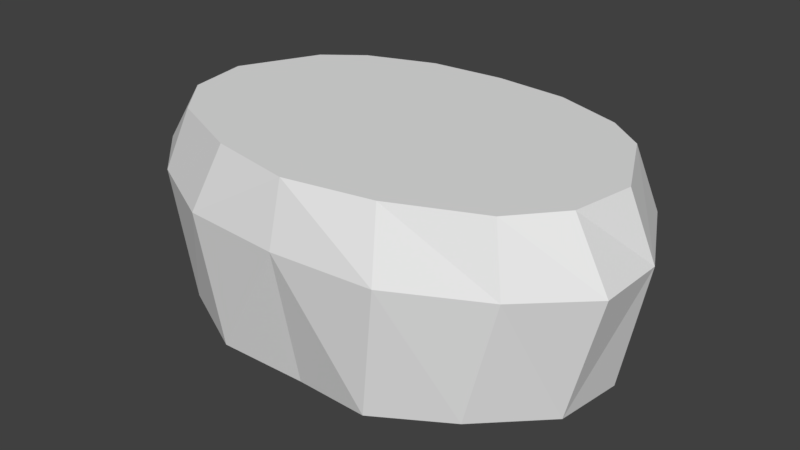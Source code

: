 # Source: 00_hip.blend  (saved by Blender 2.79.0; exported with 4.5.12 LTS)
import bpy
from mathutils import Matrix  # noqa: F401  (used for matrix-valued properties, if any)

bpy.ops.wm.read_factory_settings(use_empty=True)
scene = bpy.context.scene
scene.name = 'Scene'

# ---- collections
col_collection_1 = bpy.data.collections.new('Collection 1'); scene.collection.children.link(col_collection_1)

# ---- materials (node trees are filled in below, after node groups)
mat_001 = bpy.data.materials.new('マテリアル.001')
mat_001.alpha_threshold = 0.0
mat_001.use_transparent_shadow = False
mat_001.roughness = 0.5

# ---- material node trees

# ---- world
world_world = bpy.data.worlds.new('World'); scene.world = world_world
world_world.color = (0.05088, 0.05088, 0.05088)
world_world.use_sun_shadow = False
world_world.sun_shadow_jitter_overblur = 0.0
world_world.cycles.sampling_method = 'MANUAL'

# ---- meshes
me_001 = bpy.data.meshes.new('立方体.001')
me_001.from_pydata([(-0.8139, 0.6089, 1.008), (-0.9653, -0.6099, 1.008), (0.9653, -0.6099, 1.008), (0.8139, 0.6089, 1.008), (-0.722, 0.6257, -0.0294), (-0.89, -0.7088, -0.0294), (0.89, -0.7088, -0.0294), (0.722, 0.6257, -0.0294), (5.712e-10, 0.6767, -0.1272), (6.402e-10, -0.9072, 1.008), (6.402e-10, 0.7821, 1.008), (6.106e-10, -0.8385, -0.1272), (-1.247, -0.0001233, 1.008), (1.247, -0.0001233, 1.008), (-1.268, 0.0007379, -0.03247), (1.268, 0.0007379, -0.03247), (6.402e-10, -0.0001233, 1.008), (0.621, -0.0001233, 1.008), (0.4661, -0.903, -0.07293), (0.4237, 0.7487, 1.008), (0.4875, -0.8155, 1.008), (0.3491, 0.6242, -0.07293), (-0.4661, -0.903, -0.07293), (-0.621, -0.0001233, 1.008), (-0.3491, 0.6242, -0.07293), (-0.4875, -0.8155, 1.008), (-0.4237, 0.7487, 1.008), (0.87, 0.6827, 0.6659), (0.5753, -0.9531, 0.6659), (-1.066, -0.6997, 0.6659), (-0.5753, -0.9531, 0.6659), (0.0, 0.8489, 0.6659), (1.066, -0.6997, 0.6659), (1.402, 0.0, 0.6659), (-0.4618, 0.8287, 0.6659), (0.4618, 0.8287, 0.6659), (0.0, -0.9955, 0.6659), (-0.87, 0.6827, 0.6659), (-1.402, 0.0, 0.6659), (1.218, -0.3785, -0.03373), (1.041, 0.4057, -0.03373), (-1.041, 0.4057, -0.03373), (-1.218, -0.3785, -0.03373), (1.15, 0.4953, 0.6659), (1.396, -0.3877, 0.6659), (-1.396, -0.3877, 0.6659), (-1.15, 0.4953, 0.6659), (-1.185, -0.3525, 1.008), (-1.031, 0.4423, 1.008), (1.031, 0.4423, 1.008), (1.185, -0.3525, 1.008), (0.6909, 0.009698, 0.03679), (-0.6909, 0.009698, 0.03679), (5.712e-10, 0.01524, -0.1272), (5.712e-10, 0.1649, -0.1272), (-0.6909, 0.1559, 0.01417), (0.6909, 0.1559, 0.01417), (5.712e-10, 0.2858, -0.1272), (-0.6909, 0.2841, -0.03649), (0.6909, 0.2841, -0.03649), (0.6909, -0.1433, 0.01417), (-0.6909, -0.1433, 0.01417), (5.712e-10, -0.1455, -0.1272), (0.6909, -0.2847, -0.03649), (-0.6909, -0.2847, -0.03649), (5.712e-10, -0.2881, -0.1272)], [], [(45, 1, 47), (32, 20, 28), (33, 50, 44), (27, 19, 3), (50, 17, 2), (34, 10, 31), (25, 16, 23), (30, 9, 25), (38, 48, 46), (26, 16, 10), (17, 49, 3), (43, 3, 49), (11, 22, 65), (16, 20, 17), (28, 9, 36), (16, 19, 10), (22, 5, 64), (35, 10, 19), (1, 25, 23), (48, 12, 23), (29, 25, 1), (37, 26, 34), (6, 28, 18), (7, 35, 27), (18, 36, 11), (21, 31, 35), (4, 34, 24), (24, 31, 8), (22, 36, 30), (39, 32, 6), (5, 30, 29), (46, 4, 41), (38, 47, 12), (46, 0, 37), (33, 49, 13), (44, 2, 32), (18, 63, 6), (11, 65, 18), (55, 53, 52), (56, 15, 51), (14, 55, 52), (53, 56, 51), (41, 58, 55), (54, 59, 56), (58, 54, 55), (59, 40, 56), (59, 57, 21), (58, 24, 57), (59, 21, 7), (4, 24, 58), (61, 53, 62), (60, 15, 39), (14, 61, 42), (53, 60, 62), (64, 62, 65), (63, 39, 6), (42, 64, 5), (62, 63, 65), (39, 33, 44), (40, 33, 15), (7, 43, 40), (42, 38, 14), (38, 41, 14), (42, 29, 45), (57, 8, 21), (24, 8, 57), (22, 64, 65), (65, 63, 18), (45, 29, 1), (32, 2, 20), (33, 13, 50), (27, 35, 19), (13, 17, 50), (17, 20, 2), (34, 26, 10), (25, 9, 16), (30, 36, 9), (38, 12, 48), (26, 23, 16), (3, 19, 17), (17, 13, 49), (43, 27, 3), (16, 9, 20), (28, 20, 9), (16, 17, 19), (35, 31, 10), (23, 12, 47), (47, 1, 23), (26, 0, 23), (0, 48, 23), (29, 30, 25), (37, 0, 26), (6, 32, 28), (7, 21, 35), (18, 28, 36), (21, 8, 31), (4, 37, 34), (24, 34, 31), (22, 11, 36), (39, 44, 32), (5, 22, 30), (46, 37, 4), (38, 45, 47), (46, 48, 0), (33, 43, 49), (44, 50, 2), (55, 54, 53), (56, 40, 15), (14, 41, 55), (53, 54, 56), (41, 4, 58), (54, 57, 59), (58, 57, 54), (59, 7, 40), (61, 52, 53), (60, 51, 15), (14, 52, 61), (53, 51, 60), (64, 61, 62), (63, 60, 39), (42, 61, 64), (62, 60, 63), (39, 15, 33), (40, 43, 33), (7, 27, 43), (42, 45, 38), (38, 46, 41), (42, 5, 29)])
_uv = me_001.uv_layers.new(name='UVマップ')
_uv.uv.foreach_set('vector', [0.1995, 0.5415, 0.3072, 0.5994, 0.201, 0.6124, 0.6791, 0.5275, 0.5845, 0.5905, 0.5733, 0.5136, 0.9463, 0.561, 0.7992, 0.6124, 0.8007, 0.5415, 0.3478, 0.8757, 0.4178, 0.9597, 0.3207, 0.9514, 0.02386, 0.2335, 0.1334, 0.1719, 0.06536, 0.2787, 0.5702, 0.8813, 0.5006, 0.9644, 0.5005, 0.8819, 0.3445, 0.3154, 0.253, 0.1721, 0.3725, 0.1724, 0.4269, 0.5136, 0.5001, 0.5831, 0.4157, 0.5905, 0.9659, 0.8349, 0.7672, 0.9403, 0.7431, 0.8637, 0.3367, 0.04089, 0.253, 0.1721, 0.2552, 0.03486, 0.1334, 0.1719, 0.05577, 0.09407, 0.09804, 0.06492, 0.2579, 0.8641, 0.3207, 0.9514, 0.2339, 0.9408, 0.747, 0.3256, 0.6582, 0.337, 0.7492, 0.226, 0.253, 0.1721, 0.1568, 0.315, 0.1334, 0.1719, 0.5733, 0.5136, 0.5001, 0.5831, 0.5001, 0.5114, 0.253, 0.1721, 0.1736, 0.04055, 0.2552, 0.03486, 0.6582, 0.337, 0.5788, 0.3017, 0.6175, 0.225, 0.4309, 0.8814, 0.5006, 0.9644, 0.4178, 0.9597, 0.437, 0.2795, 0.3445, 0.3154, 0.3725, 0.1724, 0.4527, 0.09488, 0.4931, 0.1726, 0.3725, 0.1724, 0.3211, 0.5275, 0.4157, 0.5905, 0.3072, 0.5994, 0.6532, 0.8755, 0.5834, 0.9595, 0.5702, 0.8813, 0.6731, 0.3965, 0.5733, 0.5136, 0.5713, 0.3858, 0.3673, 0.725, 0.4309, 0.8814, 0.3478, 0.8757, 0.5713, 0.3858, 0.5001, 0.5114, 0.5001, 0.3656, 0.4342, 0.7086, 0.5005, 0.8819, 0.4309, 0.8814, 0.6334, 0.7248, 0.5702, 0.8813, 0.5665, 0.7084, 0.5665, 0.7084, 0.5005, 0.8819, 0.5003, 0.7063, 0.4289, 0.3858, 0.5001, 0.5114, 0.4269, 0.5136, 0.8134, 0.4091, 0.6791, 0.5275, 0.6731, 0.3965, 0.3272, 0.3965, 0.4269, 0.5136, 0.3211, 0.5275, 0.7431, 0.8637, 0.6334, 0.7248, 0.7497, 0.7068, 0.05387, 0.561, 0.201, 0.6124, 0.06388, 0.6292, 0.7431, 0.8637, 0.6805, 0.951, 0.6532, 0.8755, 0.03503, 0.8358, 0.2339, 0.9408, 0.0303, 0.916, 0.8007, 0.5415, 0.693, 0.5994, 0.6791, 0.5275, 0.8352, 0.3375, 0.881, 0.2258, 0.9162, 0.3028, 0.747, 0.3256, 0.7492, 0.226, 0.8352, 0.3375, 0.6178, 0.1458, 0.7504, 0.1713, 0.6168, 0.1719, 0.8841, 0.1466, 0.9927, 0.1746, 0.884, 0.1727, 0.508, 0.1731, 0.6178, 0.1458, 0.6168, 0.1719, 0.7504, 0.1713, 0.8841, 0.1466, 0.884, 0.1727, 0.5547, 0.1001, 0.6199, 0.1224, 0.6178, 0.1458, 0.751, 0.1443, 0.8831, 0.1232, 0.8841, 0.1466, 0.6199, 0.1224, 0.751, 0.1443, 0.6178, 0.1458, 0.8831, 0.1232, 0.9492, 0.1013, 0.8841, 0.1466, 0.8831, 0.1232, 0.7515, 0.1225, 0.8196, 0.06152, 0.6199, 0.1224, 0.6861, 0.06111, 0.7515, 0.1225, 0.8831, 0.1232, 0.8196, 0.06152, 0.8902, 0.06143, 0.6155, 0.06059, 0.6861, 0.06111, 0.6199, 0.1224, 0.6166, 0.1992, 0.7504, 0.1713, 0.7498, 0.2003, 0.883, 0.2, 0.9927, 0.1746, 0.9796, 0.2433, 0.508, 0.1731, 0.6166, 0.1992, 0.518, 0.2419, 0.7504, 0.1713, 0.883, 0.2, 0.7498, 0.2003, 0.6175, 0.225, 0.7498, 0.2003, 0.7492, 0.226, 0.881, 0.2258, 0.9796, 0.2433, 0.9162, 0.3028, 0.518, 0.2419, 0.6175, 0.225, 0.5788, 0.3017, 0.7498, 0.2003, 0.881, 0.2258, 0.7492, 0.226, 0.8134, 0.4091, 0.9463, 0.561, 0.8007, 0.5415, 0.251, 0.7072, 0.03503, 0.8358, 0.06234, 0.6809, 0.3673, 0.725, 0.2579, 0.8641, 0.251, 0.7072, 0.1868, 0.4091, 0.05387, 0.561, 0.0385, 0.4272, 0.9659, 0.8349, 0.7497, 0.7068, 0.9383, 0.68, 0.1868, 0.4091, 0.3211, 0.5275, 0.1995, 0.5415, 0.7515, 0.1225, 0.7531, 0.05184, 0.8196, 0.06152, 0.6861, 0.06111, 0.7531, 0.05184, 0.7515, 0.1225, 0.6582, 0.337, 0.6175, 0.225, 0.7492, 0.226, 0.7492, 0.226, 0.881, 0.2258, 0.8352, 0.3375, 0.1995, 0.5415, 0.3211, 0.5275, 0.3072, 0.5994, 0.6791, 0.5275, 0.693, 0.5994, 0.5845, 0.5905, 0.9463, 0.561, 0.9363, 0.6292, 0.7992, 0.6124, 0.3478, 0.8757, 0.4309, 0.8814, 0.4178, 0.9597, 0.01284, 0.1716, 0.1334, 0.1719, 0.02386, 0.2335, 0.1334, 0.1719, 0.1568, 0.315, 0.06536, 0.2787, 0.5702, 0.8813, 0.5834, 0.9595, 0.5006, 0.9644, 0.3445, 0.3154, 0.2503, 0.3313, 0.253, 0.1721, 0.4269, 0.5136, 0.5001, 0.5114, 0.5001, 0.5831, 0.9659, 0.8349, 0.9708, 0.9151, 0.7672, 0.9403, 0.3367, 0.04089, 0.3725, 0.1724, 0.253, 0.1721, 0.09804, 0.06492, 0.1736, 0.04055, 0.1334, 0.1719, 0.1334, 0.1719, 0.01284, 0.1716, 0.05577, 0.09407, 0.2579, 0.8641, 0.3478, 0.8757, 0.3207, 0.9514, 0.253, 0.1721, 0.2503, 0.3313, 0.1568, 0.315, 0.5733, 0.5136, 0.5845, 0.5905, 0.5001, 0.5831, 0.253, 0.1721, 0.1334, 0.1719, 0.1736, 0.04055, 0.4309, 0.8814, 0.5005, 0.8819, 0.5006, 0.9644, 0.3725, 0.1724, 0.4931, 0.1726, 0.48, 0.2344, 0.48, 0.2344, 0.437, 0.2795, 0.3725, 0.1724, 0.3367, 0.04089, 0.4114, 0.06557, 0.3725, 0.1724, 0.4114, 0.06557, 0.4527, 0.09488, 0.3725, 0.1724, 0.3211, 0.5275, 0.4269, 0.5136, 0.4157, 0.5905, 0.6532, 0.8755, 0.6805, 0.951, 0.5834, 0.9595, 0.6731, 0.3965, 0.6791, 0.5275, 0.5733, 0.5136, 0.3673, 0.725, 0.4342, 0.7086, 0.4309, 0.8814, 0.5713, 0.3858, 0.5733, 0.5136, 0.5001, 0.5114, 0.4342, 0.7086, 0.5003, 0.7063, 0.5005, 0.8819, 0.6334, 0.7248, 0.6532, 0.8755, 0.5702, 0.8813, 0.5665, 0.7084, 0.5702, 0.8813, 0.5005, 0.8819, 0.4289, 0.3858, 0.5001, 0.3656, 0.5001, 0.5114, 0.8134, 0.4091, 0.8007, 0.5415, 0.6791, 0.5275, 0.3272, 0.3965, 0.4289, 0.3858, 0.4269, 0.5136, 0.7431, 0.8637, 0.6532, 0.8755, 0.6334, 0.7248, 0.05387, 0.561, 0.1995, 0.5415, 0.201, 0.6124, 0.7431, 0.8637, 0.7672, 0.9403, 0.6805, 0.951, 0.03503, 0.8358, 0.2579, 0.8641, 0.2339, 0.9408, 0.8007, 0.5415, 0.7992, 0.6124, 0.693, 0.5994, 0.6178, 0.1458, 0.751, 0.1443, 0.7504, 0.1713, 0.8841, 0.1466, 0.9492, 0.1013, 0.9927, 0.1746, 0.508, 0.1731, 0.5547, 0.1001, 0.6178, 0.1458, 0.7504, 0.1713, 0.751, 0.1443, 0.8841, 0.1466, 0.5547, 0.1001, 0.6155, 0.06059, 0.6199, 0.1224, 0.751, 0.1443, 0.7515, 0.1225, 0.8831, 0.1232, 0.6199, 0.1224, 0.7515, 0.1225, 0.751, 0.1443, 0.8831, 0.1232, 0.8902, 0.06143, 0.9492, 0.1013, 0.6166, 0.1992, 0.6168, 0.1719, 0.7504, 0.1713, 0.883, 0.2, 0.884, 0.1727, 0.9927, 0.1746, 0.508, 0.1731, 0.6168, 0.1719, 0.6166, 0.1992, 0.7504, 0.1713, 0.884, 0.1727, 0.883, 0.2, 0.6175, 0.225, 0.6166, 0.1992, 0.7498, 0.2003, 0.881, 0.2258, 0.883, 0.2, 0.9796, 0.2433, 0.518, 0.2419, 0.6166, 0.1992, 0.6175, 0.225, 0.7498, 0.2003, 0.883, 0.2, 0.881, 0.2258, 0.8134, 0.4091, 0.9617, 0.4272, 0.9463, 0.561, 0.251, 0.7072, 0.2579, 0.8641, 0.03503, 0.8358, 0.3673, 0.725, 0.3478, 0.8757, 0.2579, 0.8641, 0.1868, 0.4091, 0.1995, 0.5415, 0.05387, 0.561, 0.9659, 0.8349, 0.7431, 0.8637, 0.7497, 0.7068, 0.1868, 0.4091, 0.3272, 0.3965, 0.3211, 0.5275])
me_001.materials.append(mat_001)
me_001.use_remesh_preserve_volume = False
me_001.use_remesh_preserve_attributes = False
me_001.use_mirror_vertex_groups = False
me_001.update()

# ---- objects
ob_hip = bpy.data.objects.new('hip', me_001)

# ---- transforms, parenting, visibility, modifiers, constraints
ob_hip.location = (0.0, 0.0, -0.665)
ob_hip.lineart.crease_threshold = 0.0

# ---- collection membership
col_collection_1.objects.link(ob_hip)

# ---- scene / render settings (as saved in the file)
scene.frame_start = 1; scene.frame_end = 250; scene.frame_set(1)
scene.render.engine = 'BLENDER_EEVEE_NEXT'
scene.render.resolution_percentage = 50
scene.render.dither_intensity = 0.0
scene.cycles.use_denoising = False
scene.cycles.samples = 128
scene.cycles.sampling_pattern = 'TABULATED_SOBOL'
scene.cycles.use_adaptive_sampling = False
scene.cycles.use_light_tree = False
scene.cycles.blur_glossy = 0.0
scene.cycles.sample_clamp_indirect = 0.0
scene.view_settings.view_transform = 'Standard'
bpy.context.view_layer.update()

# ---- added for rendering (the .blend has no active camera and no usable light): camera, sun
cam_auto = bpy.data.cameras.new('AutoCamera')
cam_auto.lens = 50.0
cam_auto.sensor_width = 36.0
cam_auto.clip_end = 1000.0
ob_auto_camera = bpy.data.objects.new('AutoCamera', cam_auto)
scene.collection.objects.link(ob_auto_camera)
ob_auto_camera.location = (3.27741, -4.00623, 2.39749)
ob_auto_camera.rotation_euler = (1.09748, -7.21219e-08, 0.694738)
scene.camera = ob_auto_camera
light_auto_sun = bpy.data.lights.new('AutoSun', 'SUN')
light_auto_sun.energy = 3.0
light_auto_sun.angle = 0.0523599
ob_auto_sun = bpy.data.objects.new('AutoSun', light_auto_sun)
scene.collection.objects.link(ob_auto_sun)
ob_auto_sun.rotation_euler = (0.872665, 0.174533, 0.523599)
bpy.context.view_layer.update()
